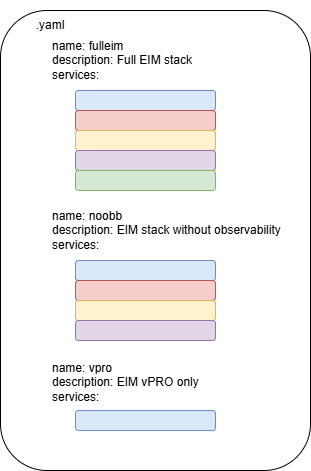

The diagram above was exported from draw.io. Its source (the exported page's mxGraphModel, read from the mxfile embedded in the PNG):
<mxGraphModel dx="1426" dy="841" grid="1" gridSize="10" guides="1" tooltips="1" connect="1" arrows="1" fold="1" page="1" pageScale="1" pageWidth="850" pageHeight="1100" math="0" shadow="0">
  <root>
    <mxCell id="0" />
    <mxCell id="1" parent="0" />
    <mxCell id="2" value="" style="rounded=1;whiteSpace=wrap;html=1;" vertex="1" parent="1">
      <mxGeometry x="1080" y="1870" width="310" height="460" as="geometry" />
    </mxCell>
    <mxCell id="3" value=".yaml" style="text;html=1;whiteSpace=wrap;strokeColor=none;fillColor=none;align=center;verticalAlign=middle;rounded=0;" vertex="1" parent="1">
      <mxGeometry x="1100" y="1870" width="60" height="30" as="geometry" />
    </mxCell>
    <mxCell id="4" value="name: fulleim&lt;div&gt;description: Full EIM stack&lt;/div&gt;&lt;div&gt;services:&lt;/div&gt;" style="text;html=1;whiteSpace=wrap;strokeColor=none;fillColor=none;align=left;verticalAlign=middle;rounded=0;" vertex="1" parent="1">
      <mxGeometry x="1130" y="1860" width="190" height="120" as="geometry" />
    </mxCell>
    <mxCell id="5" value="name: noobb&lt;div&gt;description: EIM stack without observability&lt;/div&gt;&lt;div&gt;services:&lt;/div&gt;" style="text;html=1;whiteSpace=wrap;strokeColor=none;fillColor=none;align=left;verticalAlign=middle;rounded=0;" vertex="1" parent="1">
      <mxGeometry x="1130" y="2030" width="260" height="120" as="geometry" />
    </mxCell>
    <mxCell id="6" value="name: vpro&lt;div&gt;description: EIM vPRO only&lt;/div&gt;&lt;div&gt;services:&lt;/div&gt;" style="text;html=1;whiteSpace=wrap;strokeColor=none;fillColor=none;align=left;verticalAlign=middle;rounded=0;" vertex="1" parent="1">
      <mxGeometry x="1130" y="2182.35" width="190" height="120" as="geometry" />
    </mxCell>
    <mxCell id="7" value="" style="rounded=1;whiteSpace=wrap;html=1;fillColor=#dae8fc;strokeColor=#6c8ebf;" vertex="1" parent="1">
      <mxGeometry x="1155" y="1950" width="140" height="20" as="geometry" />
    </mxCell>
    <mxCell id="8" value="" style="rounded=1;whiteSpace=wrap;html=1;fillColor=#f8cecc;strokeColor=#b85450;" vertex="1" parent="1">
      <mxGeometry x="1155" y="1970" width="140" height="20" as="geometry" />
    </mxCell>
    <mxCell id="9" value="" style="rounded=1;whiteSpace=wrap;html=1;fillColor=#fff2cc;strokeColor=#d6b656;" vertex="1" parent="1">
      <mxGeometry x="1155" y="1990" width="140" height="20" as="geometry" />
    </mxCell>
    <mxCell id="10" value="" style="rounded=1;whiteSpace=wrap;html=1;fillColor=#e1d5e7;strokeColor=#9673a6;" vertex="1" parent="1">
      <mxGeometry x="1155" y="2010" width="140" height="20" as="geometry" />
    </mxCell>
    <mxCell id="11" value="" style="rounded=1;whiteSpace=wrap;html=1;fillColor=#d5e8d4;strokeColor=#82b366;" vertex="1" parent="1">
      <mxGeometry x="1155" y="2030" width="140" height="20" as="geometry" />
    </mxCell>
    <mxCell id="12" value="" style="rounded=1;whiteSpace=wrap;html=1;fillColor=#dae8fc;strokeColor=#6c8ebf;" vertex="1" parent="1">
      <mxGeometry x="1155" y="2120" width="140" height="20" as="geometry" />
    </mxCell>
    <mxCell id="13" value="" style="rounded=1;whiteSpace=wrap;html=1;fillColor=#f8cecc;strokeColor=#b85450;" vertex="1" parent="1">
      <mxGeometry x="1155" y="2140" width="140" height="20" as="geometry" />
    </mxCell>
    <mxCell id="14" value="" style="rounded=1;whiteSpace=wrap;html=1;fillColor=#fff2cc;strokeColor=#d6b656;" vertex="1" parent="1">
      <mxGeometry x="1155" y="2160" width="140" height="20" as="geometry" />
    </mxCell>
    <mxCell id="15" value="" style="rounded=1;whiteSpace=wrap;html=1;fillColor=#e1d5e7;strokeColor=#9673a6;" vertex="1" parent="1">
      <mxGeometry x="1155" y="2180" width="140" height="20" as="geometry" />
    </mxCell>
    <mxCell id="16" value="" style="rounded=1;whiteSpace=wrap;html=1;fillColor=#dae8fc;strokeColor=#6c8ebf;" vertex="1" parent="1">
      <mxGeometry x="1155" y="2270.05" width="140" height="20" as="geometry" />
    </mxCell>
  </root>
</mxGraphModel>